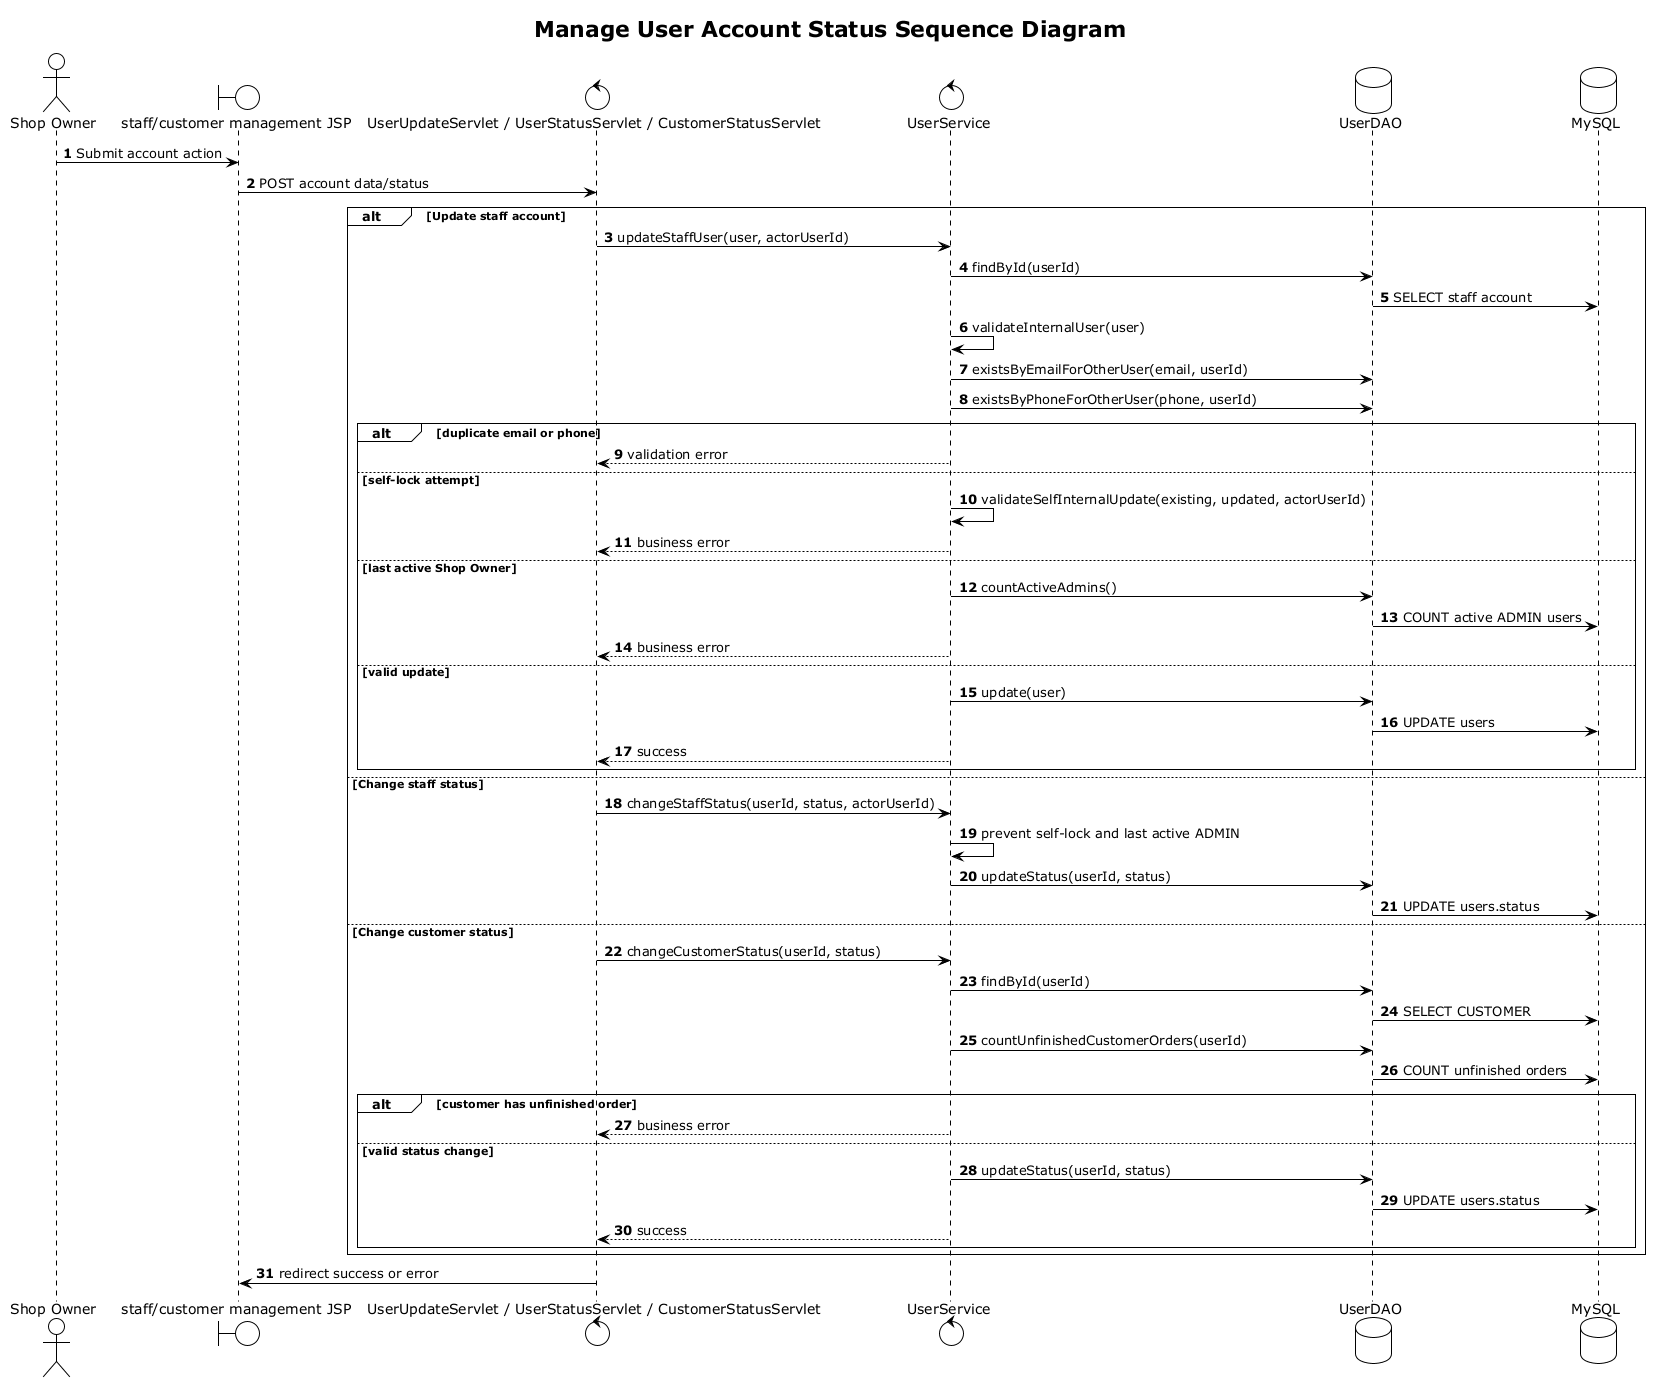

The diagram above was rendered by PlantUML. Its source (embedded in the PNG):
@startuml
title Manage User Account Status Sequence Diagram
!theme plain
autonumber
actor "Shop Owner" as Admin
boundary "staff/customer management JSP" as JSP
control "UserUpdateServlet / UserStatusServlet / CustomerStatusServlet" as Servlet
control UserService
database UserDAO
database MySQL

Admin -> JSP: Submit account action
JSP -> Servlet: POST account data/status
alt Update staff account
  Servlet -> UserService: updateStaffUser(user, actorUserId)
  UserService -> UserDAO: findById(userId)
  UserDAO -> MySQL: SELECT staff account
  UserService -> UserService: validateInternalUser(user)
  UserService -> UserDAO: existsByEmailForOtherUser(email, userId)
  UserService -> UserDAO: existsByPhoneForOtherUser(phone, userId)
  alt duplicate email or phone
    UserService --> Servlet: validation error
  else self-lock attempt
    UserService -> UserService: validateSelfInternalUpdate(existing, updated, actorUserId)
    UserService --> Servlet: business error
  else last active Shop Owner
    UserService -> UserDAO: countActiveAdmins()
    UserDAO -> MySQL: COUNT active ADMIN users
    UserService --> Servlet: business error
  else valid update
    UserService -> UserDAO: update(user)
    UserDAO -> MySQL: UPDATE users
    UserService --> Servlet: success
  end
else Change staff status
  Servlet -> UserService: changeStaffStatus(userId, status, actorUserId)
  UserService -> UserService: prevent self-lock and last active ADMIN
  UserService -> UserDAO: updateStatus(userId, status)
  UserDAO -> MySQL: UPDATE users.status
else Change customer status
  Servlet -> UserService: changeCustomerStatus(userId, status)
  UserService -> UserDAO: findById(userId)
  UserDAO -> MySQL: SELECT CUSTOMER
  UserService -> UserDAO: countUnfinishedCustomerOrders(userId)
  UserDAO -> MySQL: COUNT unfinished orders
  alt customer has unfinished order
    UserService --> Servlet: business error
  else valid status change
    UserService -> UserDAO: updateStatus(userId, status)
    UserDAO -> MySQL: UPDATE users.status
    UserService --> Servlet: success
  end
end
Servlet -> JSP: redirect success or error
@enduml